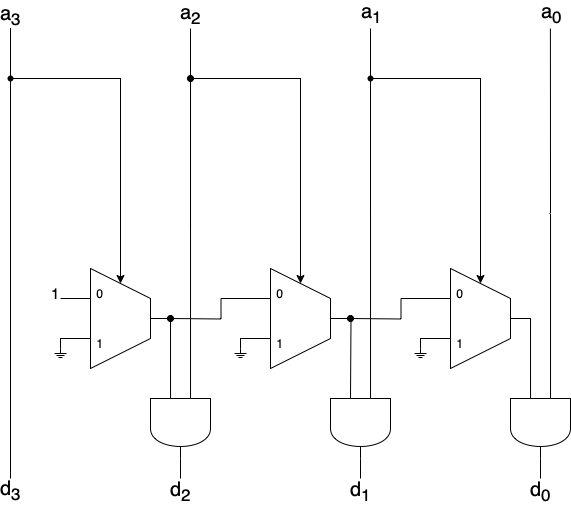

The diagram above was exported from draw.io. Its source (the exported page's mxGraphModel, read from the mxfile embedded in the PNG):
<mxGraphModel dx="540" dy="518" grid="1" gridSize="10" guides="1" tooltips="1" connect="1" arrows="1" fold="1" page="1" pageScale="1" pageWidth="1100" pageHeight="850" math="0" shadow="0">
  <root>
    <mxCell id="0" />
    <mxCell id="1" parent="0" />
    <mxCell id="sHMhcGzDW5rQ-AspKnAN-1" style="edgeStyle=orthogonalEdgeStyle;rounded=0;orthogonalLoop=1;jettySize=auto;html=1;endArrow=none;endFill=0;" edge="1" parent="1" source="sHMhcGzDW5rQ-AspKnAN-2">
      <mxGeometry relative="1" as="geometry">
        <mxPoint x="510" y="570" as="targetPoint" />
      </mxGeometry>
    </mxCell>
    <mxCell id="sHMhcGzDW5rQ-AspKnAN-2" value="" style="shape=stencil(rZXhbsIgEMefhq+Gcpu6j6Zz74EVVyKDBjqdb++1tHWz0swCaZrc/Xs/esflIJC7kleCMFoSeCeMZZTiG+3znc1dJYraO0/cSr5TwiuutuYoznJfdwypS2Fl3aiwJXSD3zQP5IXRGiHSaPdH+aUjjEuNsfTHw7rtL521yLxN2MdsBItHQDziJR7xGo9YxiNW8Yh1POLteUSWoJwLwJWgRfvNb5BZf7PElaDbH2U1o8DjrNapsgp0DOToCY0ZyHe8OH5a863346igdjBWPBAGWSrlR+BEXhVvhuNI6OUvcxLB1p6qWA9QUgcBwwh/BjEEdZBVAgb8i1Eo46ZKif5ANfEyC51DGzY6yNbrL8DWcQU=);whiteSpace=wrap;html=1;" vertex="1" parent="1">
      <mxGeometry x="430" y="440" width="60" height="100" as="geometry" />
    </mxCell>
    <mxCell id="sHMhcGzDW5rQ-AspKnAN-3" style="edgeStyle=orthogonalEdgeStyle;rounded=0;orthogonalLoop=1;jettySize=auto;html=1;exitX=0;exitY=0.3;exitDx=0;exitDy=0;exitPerimeter=0;endArrow=none;endFill=0;" edge="1" parent="1" source="sHMhcGzDW5rQ-AspKnAN-4">
      <mxGeometry relative="1" as="geometry">
        <mxPoint x="220" y="470" as="targetPoint" />
      </mxGeometry>
    </mxCell>
    <mxCell id="sHMhcGzDW5rQ-AspKnAN-4" value="" style="shape=stencil(rZXhbsIgEMefhq+Gcpu6j6Zz74EVVyKDBjqdb++1tHWz0swCaZrc/Xs/esflIJC7kleCMFoSeCeMZZTiG+3znc1dJYraO0/cSr5TwiuutuYoznJfdwypS2Fl3aiwJXSD3zQP5IXRGiHSaPdH+aUjjEuNsfTHw7rtL521yLxN2MdsBItHQDziJR7xGo9YxiNW8Yh1POLteUSWoJwLwJWgRfvNb5BZf7PElaDbH2U1o8DjrNapsgp0DOToCY0ZyHe8OH5a863346igdjBWPBAGWSrlR+BEXhVvhuNI6OUvcxLB1p6qWA9QUgcBwwh/BjEEdZBVAgb8i1Eo46ZKif5ANfEyC51DGzY6yNbrL8DWcQU=);whiteSpace=wrap;html=1;" vertex="1" parent="1">
      <mxGeometry x="250" y="440" width="60" height="100" as="geometry" />
    </mxCell>
    <mxCell id="sHMhcGzDW5rQ-AspKnAN-10" style="edgeStyle=orthogonalEdgeStyle;rounded=0;orthogonalLoop=1;jettySize=auto;html=1;endArrow=none;endFill=0;" edge="1" parent="1" source="sHMhcGzDW5rQ-AspKnAN-63">
      <mxGeometry relative="1" as="geometry">
        <mxPoint x="170" y="200" as="targetPoint" />
        <Array as="points" />
        <mxPoint x="170" y="410" as="sourcePoint" />
      </mxGeometry>
    </mxCell>
    <mxCell id="sHMhcGzDW5rQ-AspKnAN-12" style="edgeStyle=orthogonalEdgeStyle;rounded=0;orthogonalLoop=1;jettySize=auto;html=1;endArrow=none;endFill=0;" edge="1" parent="1" source="sHMhcGzDW5rQ-AspKnAN-63">
      <mxGeometry relative="1" as="geometry">
        <mxPoint x="170" y="650" as="targetPoint" />
        <Array as="points">
          <mxPoint x="170" y="410" />
          <mxPoint x="170" y="410" />
        </Array>
        <mxPoint x="220" y="400" as="sourcePoint" />
      </mxGeometry>
    </mxCell>
    <mxCell id="sHMhcGzDW5rQ-AspKnAN-13" value="&lt;font style=&quot;font-size: 20px;&quot;&gt;d&lt;sub&gt;3&lt;/sub&gt;&lt;/font&gt;" style="edgeLabel;html=1;align=center;verticalAlign=middle;resizable=0;points=[];labelBackgroundColor=none;" vertex="1" connectable="0" parent="sHMhcGzDW5rQ-AspKnAN-12">
      <mxGeometry x="0.9746" relative="1" as="geometry">
        <mxPoint y="17" as="offset" />
      </mxGeometry>
    </mxCell>
    <mxCell id="sHMhcGzDW5rQ-AspKnAN-15" style="edgeStyle=orthogonalEdgeStyle;rounded=0;orthogonalLoop=1;jettySize=auto;html=1;entryX=0.5;entryY=0.15;entryDx=0;entryDy=0;entryPerimeter=0;endArrow=classic;endFill=1;" edge="1" parent="1" source="sHMhcGzDW5rQ-AspKnAN-63" target="sHMhcGzDW5rQ-AspKnAN-4">
      <mxGeometry relative="1" as="geometry">
        <mxPoint x="220" y="400" as="sourcePoint" />
        <Array as="points">
          <mxPoint x="170" y="250" />
          <mxPoint x="280" y="250" />
        </Array>
      </mxGeometry>
    </mxCell>
    <mxCell id="sHMhcGzDW5rQ-AspKnAN-22" style="edgeStyle=orthogonalEdgeStyle;rounded=0;orthogonalLoop=1;jettySize=auto;html=1;endArrow=none;endFill=0;" edge="1" parent="1">
      <mxGeometry relative="1" as="geometry">
        <mxPoint x="350" y="200" as="targetPoint" />
        <Array as="points">
          <mxPoint x="350" y="200" />
        </Array>
        <mxPoint x="350" y="400" as="sourcePoint" />
      </mxGeometry>
    </mxCell>
    <mxCell id="sHMhcGzDW5rQ-AspKnAN-23" value="&lt;div style=&quot;font-size: 20px;&quot;&gt;a&lt;sub&gt;2&lt;/sub&gt;&lt;/div&gt;" style="edgeLabel;html=1;align=center;verticalAlign=middle;resizable=0;points=[];fontSize=20;labelBackgroundColor=none;" vertex="1" connectable="0" parent="sHMhcGzDW5rQ-AspKnAN-22">
      <mxGeometry relative="1" as="geometry">
        <mxPoint y="-114" as="offset" />
      </mxGeometry>
    </mxCell>
    <mxCell id="sHMhcGzDW5rQ-AspKnAN-26" style="edgeStyle=orthogonalEdgeStyle;rounded=0;orthogonalLoop=1;jettySize=auto;html=1;entryX=0.5;entryY=0.15;entryDx=0;entryDy=0;entryPerimeter=0;endArrow=classic;endFill=1;" edge="1" parent="1" target="sHMhcGzDW5rQ-AspKnAN-2">
      <mxGeometry relative="1" as="geometry">
        <mxPoint x="350" y="250" as="sourcePoint" />
        <Array as="points">
          <mxPoint x="400" y="250" />
          <mxPoint x="460" y="250" />
        </Array>
      </mxGeometry>
    </mxCell>
    <mxCell id="sHMhcGzDW5rQ-AspKnAN-27" style="edgeStyle=orthogonalEdgeStyle;rounded=0;orthogonalLoop=1;jettySize=auto;html=1;exitX=1;exitY=0.5;exitDx=0;exitDy=0;exitPerimeter=0;endArrow=none;endFill=0;" edge="1" parent="1" source="sHMhcGzDW5rQ-AspKnAN-29">
      <mxGeometry relative="1" as="geometry">
        <mxPoint x="340" y="650" as="targetPoint" />
      </mxGeometry>
    </mxCell>
    <mxCell id="sHMhcGzDW5rQ-AspKnAN-28" value="&lt;font style=&quot;font-size: 20px;&quot;&gt;d&lt;sub&gt;2&lt;/sub&gt;&lt;/font&gt;" style="edgeLabel;html=1;align=center;verticalAlign=middle;resizable=0;points=[];labelBackgroundColor=none;" vertex="1" connectable="0" parent="sHMhcGzDW5rQ-AspKnAN-27">
      <mxGeometry relative="1" as="geometry">
        <mxPoint y="23" as="offset" />
      </mxGeometry>
    </mxCell>
    <mxCell id="sHMhcGzDW5rQ-AspKnAN-29" value="" style="shape=stencil(rZRRb4MgEMc/yx547KJcNN3j5rbvQZFOUgcGbGu//U6RpaI0nV1iFO7P/bg7TggUtmKNIDSpCLwTStMkwTfOz8Gc2Ubw1hlPzEi2q4VTbGv0QZxl2Y4MqSphZNur8EGSV1zTP1BwrRRCpFZ2olzpCGNSoW/SOdi4/WWcPad57iyEfq6GAMDjkMyX5hFI/h/pbNekk4bpLCOgQEvs4KDYMX74MvqoyrlXVNtrIxYELz9tNjh40+UFPzheWrOXde0a70baDetbciZ4+VufRLSotwrqAbVUV4BsBYEfjYshdU4vnpFOIB0NZBr8nR0EMUCw4C+JTPO4E8FrbeNnsVzy7XSnbEWsv9HdxRjaMtIVeBXG+mlwmzXtYHXX52D4AQ==);whiteSpace=wrap;html=1;fontSize=10;direction=south;" vertex="1" parent="1">
      <mxGeometry x="310" y="570" width="60" height="60" as="geometry" />
    </mxCell>
    <mxCell id="sHMhcGzDW5rQ-AspKnAN-30" style="edgeStyle=orthogonalEdgeStyle;rounded=0;orthogonalLoop=1;jettySize=auto;html=1;entryX=0;entryY=0.666;entryDx=0;entryDy=0;entryPerimeter=0;endArrow=none;endFill=0;" edge="1" parent="1" source="sHMhcGzDW5rQ-AspKnAN-4" target="sHMhcGzDW5rQ-AspKnAN-29">
      <mxGeometry relative="1" as="geometry">
        <Array as="points">
          <mxPoint x="330" y="490" />
        </Array>
      </mxGeometry>
    </mxCell>
    <mxCell id="sHMhcGzDW5rQ-AspKnAN-31" style="edgeStyle=orthogonalEdgeStyle;rounded=0;orthogonalLoop=1;jettySize=auto;html=1;entryX=0;entryY=0.333;entryDx=0;entryDy=0;entryPerimeter=0;endArrow=none;endFill=0;startArrow=oval;startFill=1;" edge="1" parent="1" target="sHMhcGzDW5rQ-AspKnAN-29">
      <mxGeometry relative="1" as="geometry">
        <mxPoint x="350" y="250" as="sourcePoint" />
        <Array as="points">
          <mxPoint x="350" y="250" />
        </Array>
      </mxGeometry>
    </mxCell>
    <mxCell id="sHMhcGzDW5rQ-AspKnAN-32" style="edgeStyle=orthogonalEdgeStyle;rounded=0;orthogonalLoop=1;jettySize=auto;html=1;entryX=0;entryY=0.3;entryDx=0;entryDy=0;entryPerimeter=0;endArrow=none;endFill=0;startArrow=oval;startFill=1;" edge="1" parent="1" target="sHMhcGzDW5rQ-AspKnAN-2">
      <mxGeometry relative="1" as="geometry">
        <mxPoint x="330" y="490" as="sourcePoint" />
      </mxGeometry>
    </mxCell>
    <mxCell id="sHMhcGzDW5rQ-AspKnAN-33" value="" style="shape=stencil(pZPZDoIwEEW/pq+mtOLyaFD/o8AojdiSUre/tzCgVmji8kIy9zJnbiZTwpO6EBUQRgvC14QxRt3HlRe/FHUFmUXtLIwUaQno1NboA1xkbjuCVAUYaRuXbwhdkYZBCU8yrZSDSK1qz3nxHUxI5XrpFWF0EuOYW1djVbkJR7BgUI1QJWz7NtIpoak8SUV22Bt9UvmwK+jttIER42HLssSNjOTpf6pEs6uB0dtHfYbnBiI6toBxdE8opQoT4k8Ifobp94C3CLN/I/iA+Q8Rpt8T/AgLD7D8IQL7nNBeYeBQ3KMNnVjbNrjRVsWH3gp3);whiteSpace=wrap;html=1;" vertex="1" parent="1">
      <mxGeometry x="390" y="520" width="20" height="20" as="geometry" />
    </mxCell>
    <mxCell id="sHMhcGzDW5rQ-AspKnAN-34" style="edgeStyle=orthogonalEdgeStyle;rounded=0;orthogonalLoop=1;jettySize=auto;html=1;entryX=0;entryY=0.7;entryDx=0;entryDy=0;entryPerimeter=0;endArrow=none;endFill=0;" edge="1" parent="1" source="sHMhcGzDW5rQ-AspKnAN-33" target="sHMhcGzDW5rQ-AspKnAN-2">
      <mxGeometry relative="1" as="geometry">
        <Array as="points">
          <mxPoint x="400" y="510" />
        </Array>
      </mxGeometry>
    </mxCell>
    <mxCell id="sHMhcGzDW5rQ-AspKnAN-35" value="" style="shape=stencil(pZPZDoIwEEW/pq+mtOLyaFD/o8AojdiSUre/tzCgVmji8kIy9zJnbiZTwpO6EBUQRgvC14QxRt3HlRe/FHUFmUXtLIwUaQno1NboA1xkbjuCVAUYaRuXbwhdkYZBCU8yrZSDSK1qz3nxHUxI5XrpFWF0EuOYW1djVbkJR7BgUI1QJWz7NtIpoak8SUV22Bt9UvmwK+jttIER42HLssSNjOTpf6pEs6uB0dtHfYbnBiI6toBxdE8opQoT4k8Ifobp94C3CLN/I/iA+Q8Rpt8T/AgLD7D8IQL7nNBeYeBQ3KMNnVjbNrjRVsWH3gp3);whiteSpace=wrap;html=1;" vertex="1" parent="1">
      <mxGeometry x="210" y="520" width="20" height="20" as="geometry" />
    </mxCell>
    <mxCell id="sHMhcGzDW5rQ-AspKnAN-36" style="edgeStyle=orthogonalEdgeStyle;rounded=0;orthogonalLoop=1;jettySize=auto;html=1;entryX=0;entryY=0.7;entryDx=0;entryDy=0;entryPerimeter=0;endArrow=none;endFill=0;" edge="1" parent="1" source="sHMhcGzDW5rQ-AspKnAN-35" target="sHMhcGzDW5rQ-AspKnAN-4">
      <mxGeometry relative="1" as="geometry">
        <Array as="points">
          <mxPoint x="220" y="510" />
        </Array>
      </mxGeometry>
    </mxCell>
    <mxCell id="sHMhcGzDW5rQ-AspKnAN-37" value="&lt;font style=&quot;font-size: 15px;&quot;&gt;1&lt;/font&gt;" style="text;html=1;align=center;verticalAlign=middle;resizable=0;points=[];autosize=1;strokeColor=none;fillColor=none;" vertex="1" parent="1">
      <mxGeometry x="200" y="450" width="30" height="30" as="geometry" />
    </mxCell>
    <mxCell id="sHMhcGzDW5rQ-AspKnAN-38" style="edgeStyle=orthogonalEdgeStyle;rounded=0;orthogonalLoop=1;jettySize=auto;html=1;entryX=0;entryY=0.666;entryDx=0;entryDy=0;entryPerimeter=0;endArrow=none;endFill=0;" edge="1" parent="1" source="sHMhcGzDW5rQ-AspKnAN-40" target="sHMhcGzDW5rQ-AspKnAN-53">
      <mxGeometry relative="1" as="geometry">
        <mxPoint x="690" y="550.0000000000002" as="targetPoint" />
        <Array as="points">
          <mxPoint x="690" y="490" />
        </Array>
      </mxGeometry>
    </mxCell>
    <mxCell id="sHMhcGzDW5rQ-AspKnAN-39" style="edgeStyle=orthogonalEdgeStyle;rounded=0;orthogonalLoop=1;jettySize=auto;html=1;endArrow=classic;endFill=1;entryX=0.5;entryY=0.15;entryDx=0;entryDy=0;entryPerimeter=0;" edge="1" parent="1" target="sHMhcGzDW5rQ-AspKnAN-40">
      <mxGeometry relative="1" as="geometry">
        <mxPoint x="639.86" y="379.98" as="targetPoint" />
        <mxPoint x="530" y="386" as="sourcePoint" />
        <Array as="points">
          <mxPoint x="530" y="386" />
          <mxPoint x="530" y="250" />
          <mxPoint x="640" y="250" />
        </Array>
      </mxGeometry>
    </mxCell>
    <mxCell id="sHMhcGzDW5rQ-AspKnAN-40" value="" style="shape=stencil(rZXhbsIgEMefhq+Gcpu6j6Zz74EVVyKDBjqdb++1tHWz0swCaZrc/Xs/esflIJC7kleCMFoSeCeMZZTiG+3znc1dJYraO0/cSr5TwiuutuYoznJfdwypS2Fl3aiwJXSD3zQP5IXRGiHSaPdH+aUjjEuNsfTHw7rtL521yLxN2MdsBItHQDziJR7xGo9YxiNW8Yh1POLteUSWoJwLwJWgRfvNb5BZf7PElaDbH2U1o8DjrNapsgp0DOToCY0ZyHe8OH5a863346igdjBWPBAGWSrlR+BEXhVvhuNI6OUvcxLB1p6qWA9QUgcBwwh/BjEEdZBVAgb8i1Eo46ZKif5ANfEyC51DGzY6yNbrL8DWcQU=);whiteSpace=wrap;html=1;" vertex="1" parent="1">
      <mxGeometry x="610" y="440" width="60" height="100" as="geometry" />
    </mxCell>
    <mxCell id="sHMhcGzDW5rQ-AspKnAN-41" style="edgeStyle=orthogonalEdgeStyle;rounded=0;orthogonalLoop=1;jettySize=auto;html=1;exitX=0;exitY=0.333;exitDx=0;exitDy=0;exitPerimeter=0;endArrow=none;endFill=0;" edge="1" parent="1" source="sHMhcGzDW5rQ-AspKnAN-45">
      <mxGeometry relative="1" as="geometry">
        <mxPoint x="530" y="200" as="targetPoint" />
      </mxGeometry>
    </mxCell>
    <mxCell id="sHMhcGzDW5rQ-AspKnAN-42" value="&lt;font style=&quot;font-size: 20px;&quot;&gt;a&lt;sub&gt;1&lt;/sub&gt;&lt;/font&gt;" style="edgeLabel;html=1;align=center;verticalAlign=middle;resizable=0;points=[];labelBackgroundColor=none;" vertex="1" connectable="0" parent="sHMhcGzDW5rQ-AspKnAN-41">
      <mxGeometry relative="1" as="geometry">
        <mxPoint y="-201" as="offset" />
      </mxGeometry>
    </mxCell>
    <mxCell id="sHMhcGzDW5rQ-AspKnAN-43" style="edgeStyle=orthogonalEdgeStyle;rounded=0;orthogonalLoop=1;jettySize=auto;html=1;exitX=1;exitY=0.5;exitDx=0;exitDy=0;exitPerimeter=0;endArrow=none;endFill=0;" edge="1" parent="1" source="sHMhcGzDW5rQ-AspKnAN-45">
      <mxGeometry relative="1" as="geometry">
        <mxPoint x="520" y="650" as="targetPoint" />
      </mxGeometry>
    </mxCell>
    <mxCell id="sHMhcGzDW5rQ-AspKnAN-44" value="&lt;font style=&quot;font-size: 20px;&quot;&gt;d&lt;sub&gt;1&lt;/sub&gt;&lt;/font&gt;" style="edgeLabel;html=1;align=center;verticalAlign=middle;resizable=0;points=[];labelBackgroundColor=none;" vertex="1" connectable="0" parent="sHMhcGzDW5rQ-AspKnAN-43">
      <mxGeometry relative="1" as="geometry">
        <mxPoint y="23" as="offset" />
      </mxGeometry>
    </mxCell>
    <mxCell id="sHMhcGzDW5rQ-AspKnAN-45" value="" style="shape=stencil(rZRRb4MgEMc/yx547KJcNN3j5rbvQZFOUgcGbGu//U6RpaI0nV1iFO7P/bg7TggUtmKNIDSpCLwTStMkwTfOz8Gc2Ubw1hlPzEi2q4VTbGv0QZxl2Y4MqSphZNur8EGSV1zTP1BwrRRCpFZ2olzpCGNSoW/SOdi4/WWcPad57iyEfq6GAMDjkMyX5hFI/h/pbNekk4bpLCOgQEvs4KDYMX74MvqoyrlXVNtrIxYELz9tNjh40+UFPzheWrOXde0a70baDetbciZ4+VufRLSotwrqAbVUV4BsBYEfjYshdU4vnpFOIB0NZBr8nR0EMUCw4C+JTPO4E8FrbeNnsVzy7XSnbEWsv9HdxRjaMtIVeBXG+mlwmzXtYHXX52D4AQ==);whiteSpace=wrap;html=1;fontSize=10;direction=south;" vertex="1" parent="1">
      <mxGeometry x="490" y="570" width="60" height="60" as="geometry" />
    </mxCell>
    <mxCell id="sHMhcGzDW5rQ-AspKnAN-46" style="edgeStyle=orthogonalEdgeStyle;rounded=0;orthogonalLoop=1;jettySize=auto;html=1;entryX=0;entryY=0.3;entryDx=0;entryDy=0;entryPerimeter=0;endArrow=none;endFill=0;startArrow=oval;startFill=1;" edge="1" parent="1" target="sHMhcGzDW5rQ-AspKnAN-40">
      <mxGeometry relative="1" as="geometry">
        <mxPoint x="510" y="490" as="sourcePoint" />
      </mxGeometry>
    </mxCell>
    <mxCell id="sHMhcGzDW5rQ-AspKnAN-47" value="" style="shape=stencil(pZPZDoIwEEW/pq+mtOLyaFD/o8AojdiSUre/tzCgVmji8kIy9zJnbiZTwpO6EBUQRgvC14QxRt3HlRe/FHUFmUXtLIwUaQno1NboA1xkbjuCVAUYaRuXbwhdkYZBCU8yrZSDSK1qz3nxHUxI5XrpFWF0EuOYW1djVbkJR7BgUI1QJWz7NtIpoak8SUV22Bt9UvmwK+jttIER42HLssSNjOTpf6pEs6uB0dtHfYbnBiI6toBxdE8opQoT4k8Ifobp94C3CLN/I/iA+Q8Rpt8T/AgLD7D8IQL7nNBeYeBQ3KMNnVjbNrjRVsWH3gp3);whiteSpace=wrap;html=1;" vertex="1" parent="1">
      <mxGeometry x="570" y="520" width="20" height="20" as="geometry" />
    </mxCell>
    <mxCell id="sHMhcGzDW5rQ-AspKnAN-48" style="edgeStyle=orthogonalEdgeStyle;rounded=0;orthogonalLoop=1;jettySize=auto;html=1;entryX=0;entryY=0.7;entryDx=0;entryDy=0;entryPerimeter=0;endArrow=none;endFill=0;" edge="1" parent="1" source="sHMhcGzDW5rQ-AspKnAN-47">
      <mxGeometry relative="1" as="geometry">
        <mxPoint x="610" y="515" as="targetPoint" />
        <Array as="points">
          <mxPoint x="580" y="510" />
          <mxPoint x="610" y="510" />
        </Array>
      </mxGeometry>
    </mxCell>
    <mxCell id="sHMhcGzDW5rQ-AspKnAN-49" style="edgeStyle=orthogonalEdgeStyle;rounded=0;orthogonalLoop=1;jettySize=auto;html=1;exitX=0;exitY=0.333;exitDx=0;exitDy=0;exitPerimeter=0;endArrow=none;endFill=0;" edge="1" parent="1" source="sHMhcGzDW5rQ-AspKnAN-53">
      <mxGeometry relative="1" as="geometry">
        <mxPoint x="709.8571428571429" y="200" as="targetPoint" />
      </mxGeometry>
    </mxCell>
    <mxCell id="sHMhcGzDW5rQ-AspKnAN-50" value="&lt;span style=&quot;font-size: 20px;&quot;&gt;a&lt;sub&gt;0&lt;/sub&gt;&lt;/span&gt;" style="edgeLabel;html=1;align=center;verticalAlign=middle;resizable=0;points=[];labelBackgroundColor=none;" vertex="1" connectable="0" parent="sHMhcGzDW5rQ-AspKnAN-49">
      <mxGeometry relative="1" as="geometry">
        <mxPoint y="-201" as="offset" />
      </mxGeometry>
    </mxCell>
    <mxCell id="sHMhcGzDW5rQ-AspKnAN-51" style="edgeStyle=orthogonalEdgeStyle;rounded=0;orthogonalLoop=1;jettySize=auto;html=1;exitX=1;exitY=0.5;exitDx=0;exitDy=0;exitPerimeter=0;endArrow=none;endFill=0;" edge="1" parent="1" source="sHMhcGzDW5rQ-AspKnAN-53">
      <mxGeometry relative="1" as="geometry">
        <mxPoint x="700" y="650" as="targetPoint" />
      </mxGeometry>
    </mxCell>
    <mxCell id="sHMhcGzDW5rQ-AspKnAN-52" value="&lt;font style=&quot;font-size: 20px;&quot;&gt;d&lt;sub&gt;0&lt;/sub&gt;&lt;/font&gt;" style="edgeLabel;html=1;align=center;verticalAlign=middle;resizable=0;points=[];labelBackgroundColor=none;" vertex="1" connectable="0" parent="sHMhcGzDW5rQ-AspKnAN-51">
      <mxGeometry relative="1" as="geometry">
        <mxPoint y="23" as="offset" />
      </mxGeometry>
    </mxCell>
    <mxCell id="sHMhcGzDW5rQ-AspKnAN-53" value="" style="shape=stencil(rZRRb4MgEMc/yx547KJcNN3j5rbvQZFOUgcGbGu//U6RpaI0nV1iFO7P/bg7TggUtmKNIDSpCLwTStMkwTfOz8Gc2Ubw1hlPzEi2q4VTbGv0QZxl2Y4MqSphZNur8EGSV1zTP1BwrRRCpFZ2olzpCGNSoW/SOdi4/WWcPad57iyEfq6GAMDjkMyX5hFI/h/pbNekk4bpLCOgQEvs4KDYMX74MvqoyrlXVNtrIxYELz9tNjh40+UFPzheWrOXde0a70baDetbciZ4+VufRLSotwrqAbVUV4BsBYEfjYshdU4vnpFOIB0NZBr8nR0EMUCw4C+JTPO4E8FrbeNnsVzy7XSnbEWsv9HdxRjaMtIVeBXG+mlwmzXtYHXX52D4AQ==);whiteSpace=wrap;html=1;fontSize=10;direction=south;" vertex="1" parent="1">
      <mxGeometry x="670" y="570" width="60" height="60" as="geometry" />
    </mxCell>
    <mxCell id="sHMhcGzDW5rQ-AspKnAN-54" value="0" style="text;strokeColor=none;align=center;fillColor=none;html=1;verticalAlign=middle;whiteSpace=wrap;rounded=0;" vertex="1" parent="1">
      <mxGeometry x="250" y="450" width="20" height="30" as="geometry" />
    </mxCell>
    <mxCell id="sHMhcGzDW5rQ-AspKnAN-55" value="1" style="text;strokeColor=none;align=center;fillColor=none;html=1;verticalAlign=middle;whiteSpace=wrap;rounded=0;" vertex="1" parent="1">
      <mxGeometry x="250" y="500" width="20" height="30" as="geometry" />
    </mxCell>
    <mxCell id="sHMhcGzDW5rQ-AspKnAN-56" value="0" style="text;strokeColor=none;align=center;fillColor=none;html=1;verticalAlign=middle;whiteSpace=wrap;rounded=0;" vertex="1" parent="1">
      <mxGeometry x="430" y="450" width="20" height="30" as="geometry" />
    </mxCell>
    <mxCell id="sHMhcGzDW5rQ-AspKnAN-57" value="1" style="text;strokeColor=none;align=center;fillColor=none;html=1;verticalAlign=middle;whiteSpace=wrap;rounded=0;" vertex="1" parent="1">
      <mxGeometry x="430" y="500" width="20" height="30" as="geometry" />
    </mxCell>
    <mxCell id="sHMhcGzDW5rQ-AspKnAN-58" value="1" style="text;strokeColor=none;align=center;fillColor=none;html=1;verticalAlign=middle;whiteSpace=wrap;rounded=0;" vertex="1" parent="1">
      <mxGeometry x="610" y="500" width="20" height="30" as="geometry" />
    </mxCell>
    <mxCell id="sHMhcGzDW5rQ-AspKnAN-59" value="0" style="text;strokeColor=none;align=center;fillColor=none;html=1;verticalAlign=middle;whiteSpace=wrap;rounded=0;" vertex="1" parent="1">
      <mxGeometry x="610" y="450" width="20" height="30" as="geometry" />
    </mxCell>
    <mxCell id="sHMhcGzDW5rQ-AspKnAN-60" value="" style="shape=waypoint;sketch=0;fillStyle=solid;size=6;pointerEvents=1;points=[];fillColor=none;resizable=0;rotatable=0;perimeter=centerPerimeter;snapToPoint=1;" vertex="1" parent="1">
      <mxGeometry x="520" y="240" width="20" height="20" as="geometry" />
    </mxCell>
    <mxCell id="sHMhcGzDW5rQ-AspKnAN-65" value="" style="edgeStyle=orthogonalEdgeStyle;rounded=0;orthogonalLoop=1;jettySize=auto;html=1;endArrow=none;endFill=0;" edge="1" parent="1" target="sHMhcGzDW5rQ-AspKnAN-63">
      <mxGeometry relative="1" as="geometry">
        <mxPoint x="170" y="200" as="targetPoint" />
        <Array as="points">
          <mxPoint x="170" y="200" />
        </Array>
        <mxPoint x="170" y="410" as="sourcePoint" />
      </mxGeometry>
    </mxCell>
    <mxCell id="sHMhcGzDW5rQ-AspKnAN-66" value="&lt;div style=&quot;font-size: 20px;&quot;&gt;a&lt;sub&gt;3&lt;/sub&gt;&lt;/div&gt;" style="edgeLabel;html=1;align=center;verticalAlign=middle;resizable=0;points=[];fontSize=20;labelBackgroundColor=none;" vertex="1" connectable="0" parent="sHMhcGzDW5rQ-AspKnAN-65">
      <mxGeometry relative="1" as="geometry">
        <mxPoint y="-93" as="offset" />
      </mxGeometry>
    </mxCell>
    <mxCell id="sHMhcGzDW5rQ-AspKnAN-63" value="" style="shape=waypoint;sketch=0;fillStyle=solid;size=6;pointerEvents=1;points=[];fillColor=none;resizable=0;rotatable=0;perimeter=centerPerimeter;snapToPoint=1;" vertex="1" parent="1">
      <mxGeometry x="160" y="240" width="20" height="20" as="geometry" />
    </mxCell>
  </root>
</mxGraphModel>